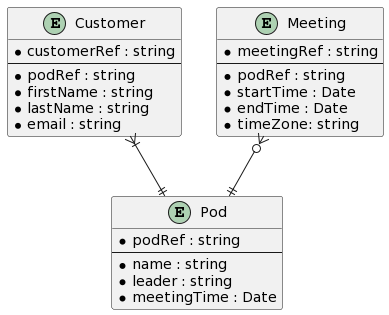

The diagram above was rendered by PlantUML. Its source (embedded in the PNG):
@startuml
entity Pod {
    * podRef : string
    --
    * name : string
    * leader : string
    * meetingTime : Date
}

entity Customer {
    * customerRef : string
    --
    * podRef : string
    * firstName : string
    * lastName : string
    * email : string
}

entity Meeting {
    * meetingRef : string
    --
    * podRef : string
    * startTime : Date
    * endTime : Date
    * timeZone: string
}

Customer }|--|| Pod
Meeting }o--|| Pod
@enduml